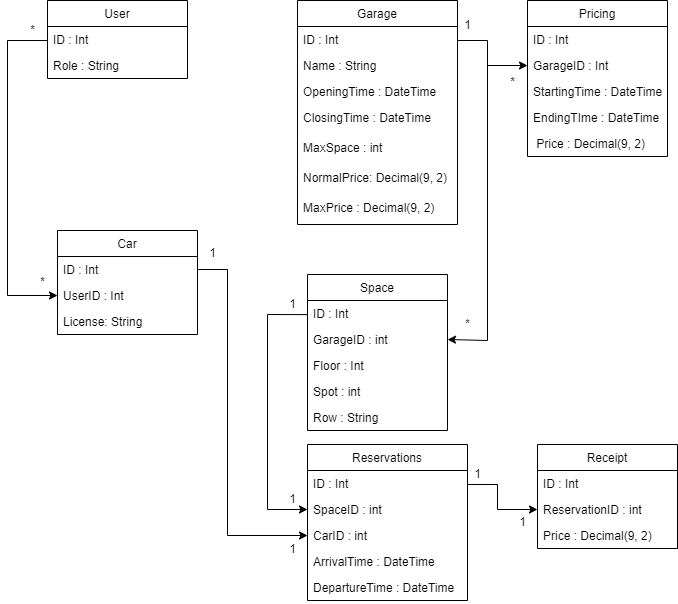

The diagram above was exported from draw.io. Its source (the exported page's mxGraphModel, read from the mxfile embedded in the PNG):
<mxGraphModel dx="1185" dy="635" grid="0" gridSize="10" guides="1" tooltips="1" connect="1" arrows="1" fold="1" page="1" pageScale="1" pageWidth="1169" pageHeight="827" math="0" shadow="0">
  <root>
    <mxCell id="WIyWlLk6GJQsqaUBKTNV-0" />
    <mxCell id="WIyWlLk6GJQsqaUBKTNV-1" parent="WIyWlLk6GJQsqaUBKTNV-0" />
    <mxCell id="80VO_fx00pd-nr5hWu7F-0" value="User" style="swimlane;fontStyle=0;childLayout=stackLayout;horizontal=1;startSize=26;fillColor=none;horizontalStack=0;resizeParent=1;resizeParentMax=0;resizeLast=0;collapsible=1;marginBottom=0;" parent="WIyWlLk6GJQsqaUBKTNV-1" vertex="1">
      <mxGeometry x="320" y="200" width="140" height="78" as="geometry" />
    </mxCell>
    <mxCell id="80VO_fx00pd-nr5hWu7F-1" value="ID : Int" style="text;strokeColor=none;fillColor=none;align=left;verticalAlign=top;spacingLeft=4;spacingRight=4;overflow=hidden;rotatable=0;points=[[0,0.5],[1,0.5]];portConstraint=eastwest;" parent="80VO_fx00pd-nr5hWu7F-0" vertex="1">
      <mxGeometry y="26" width="140" height="26" as="geometry" />
    </mxCell>
    <mxCell id="80VO_fx00pd-nr5hWu7F-21" value="Role : String" style="text;strokeColor=none;fillColor=none;align=left;verticalAlign=top;spacingLeft=4;spacingRight=4;overflow=hidden;rotatable=0;points=[[0,0.5],[1,0.5]];portConstraint=eastwest;" parent="80VO_fx00pd-nr5hWu7F-0" vertex="1">
      <mxGeometry y="52" width="140" height="26" as="geometry" />
    </mxCell>
    <mxCell id="80VO_fx00pd-nr5hWu7F-4" value="Car" style="swimlane;fontStyle=0;childLayout=stackLayout;horizontal=1;startSize=26;fillColor=none;horizontalStack=0;resizeParent=1;resizeParentMax=0;resizeLast=0;collapsible=1;marginBottom=0;" parent="WIyWlLk6GJQsqaUBKTNV-1" vertex="1">
      <mxGeometry x="330" y="430" width="140" height="104" as="geometry" />
    </mxCell>
    <mxCell id="80VO_fx00pd-nr5hWu7F-5" value="ID : Int" style="text;strokeColor=none;fillColor=none;align=left;verticalAlign=top;spacingLeft=4;spacingRight=4;overflow=hidden;rotatable=0;points=[[0,0.5],[1,0.5]];portConstraint=eastwest;" parent="80VO_fx00pd-nr5hWu7F-4" vertex="1">
      <mxGeometry y="26" width="140" height="26" as="geometry" />
    </mxCell>
    <mxCell id="80VO_fx00pd-nr5hWu7F-6" value="UserID : Int" style="text;strokeColor=none;fillColor=none;align=left;verticalAlign=top;spacingLeft=4;spacingRight=4;overflow=hidden;rotatable=0;points=[[0,0.5],[1,0.5]];portConstraint=eastwest;" parent="80VO_fx00pd-nr5hWu7F-4" vertex="1">
      <mxGeometry y="52" width="140" height="26" as="geometry" />
    </mxCell>
    <mxCell id="80VO_fx00pd-nr5hWu7F-7" value="License: String" style="text;strokeColor=none;fillColor=none;align=left;verticalAlign=top;spacingLeft=4;spacingRight=4;overflow=hidden;rotatable=0;points=[[0,0.5],[1,0.5]];portConstraint=eastwest;" parent="80VO_fx00pd-nr5hWu7F-4" vertex="1">
      <mxGeometry y="78" width="140" height="26" as="geometry" />
    </mxCell>
    <mxCell id="80VO_fx00pd-nr5hWu7F-8" value="Garage" style="swimlane;fontStyle=0;childLayout=stackLayout;horizontal=1;startSize=26;fillColor=none;horizontalStack=0;resizeParent=1;resizeParentMax=0;resizeLast=0;collapsible=1;marginBottom=0;" parent="WIyWlLk6GJQsqaUBKTNV-1" vertex="1">
      <mxGeometry x="570" y="200" width="160" height="224" as="geometry" />
    </mxCell>
    <mxCell id="80VO_fx00pd-nr5hWu7F-9" value="ID : Int" style="text;strokeColor=none;fillColor=none;align=left;verticalAlign=top;spacingLeft=4;spacingRight=4;overflow=hidden;rotatable=0;points=[[0,0.5],[1,0.5]];portConstraint=eastwest;" parent="80VO_fx00pd-nr5hWu7F-8" vertex="1">
      <mxGeometry y="26" width="160" height="26" as="geometry" />
    </mxCell>
    <mxCell id="80VO_fx00pd-nr5hWu7F-10" value="Name : String" style="text;strokeColor=none;fillColor=none;align=left;verticalAlign=top;spacingLeft=4;spacingRight=4;overflow=hidden;rotatable=0;points=[[0,0.5],[1,0.5]];portConstraint=eastwest;" parent="80VO_fx00pd-nr5hWu7F-8" vertex="1">
      <mxGeometry y="52" width="160" height="26" as="geometry" />
    </mxCell>
    <mxCell id="80VO_fx00pd-nr5hWu7F-19" value="OpeningTime : DateTime" style="text;strokeColor=none;fillColor=none;align=left;verticalAlign=top;spacingLeft=4;spacingRight=4;overflow=hidden;rotatable=0;points=[[0,0.5],[1,0.5]];portConstraint=eastwest;" parent="80VO_fx00pd-nr5hWu7F-8" vertex="1">
      <mxGeometry y="78" width="160" height="26" as="geometry" />
    </mxCell>
    <mxCell id="80VO_fx00pd-nr5hWu7F-20" value="ClosingTime : DateTime" style="text;strokeColor=none;fillColor=none;align=left;verticalAlign=top;spacingLeft=4;spacingRight=4;overflow=hidden;rotatable=0;points=[[0,0.5],[1,0.5]];portConstraint=eastwest;" parent="80VO_fx00pd-nr5hWu7F-8" vertex="1">
      <mxGeometry y="104" width="160" height="30" as="geometry" />
    </mxCell>
    <mxCell id="80VO_fx00pd-nr5hWu7F-28" value="MaxSpace : int" style="text;strokeColor=none;fillColor=none;align=left;verticalAlign=top;spacingLeft=4;spacingRight=4;overflow=hidden;rotatable=0;points=[[0,0.5],[1,0.5]];portConstraint=eastwest;" parent="80VO_fx00pd-nr5hWu7F-8" vertex="1">
      <mxGeometry y="134" width="160" height="30" as="geometry" />
    </mxCell>
    <mxCell id="80VO_fx00pd-nr5hWu7F-86" value="NormalPrice: Decimal(9, 2)" style="text;strokeColor=none;fillColor=none;align=left;verticalAlign=top;spacingLeft=4;spacingRight=4;overflow=hidden;rotatable=0;points=[[0,0.5],[1,0.5]];portConstraint=eastwest;" parent="80VO_fx00pd-nr5hWu7F-8" vertex="1">
      <mxGeometry y="164" width="160" height="30" as="geometry" />
    </mxCell>
    <mxCell id="80VO_fx00pd-nr5hWu7F-87" value="MaxPrice : Decimal(9, 2)" style="text;strokeColor=none;fillColor=none;align=left;verticalAlign=top;spacingLeft=4;spacingRight=4;overflow=hidden;rotatable=0;points=[[0,0.5],[1,0.5]];portConstraint=eastwest;" parent="80VO_fx00pd-nr5hWu7F-8" vertex="1">
      <mxGeometry y="194" width="160" height="30" as="geometry" />
    </mxCell>
    <mxCell id="80VO_fx00pd-nr5hWu7F-12" value="Pricing" style="swimlane;fontStyle=0;childLayout=stackLayout;horizontal=1;startSize=26;fillColor=none;horizontalStack=0;resizeParent=1;resizeParentMax=0;resizeLast=0;collapsible=1;marginBottom=0;" parent="WIyWlLk6GJQsqaUBKTNV-1" vertex="1">
      <mxGeometry x="800" y="200" width="140" height="156" as="geometry" />
    </mxCell>
    <mxCell id="80VO_fx00pd-nr5hWu7F-13" value="ID : Int" style="text;strokeColor=none;fillColor=none;align=left;verticalAlign=top;spacingLeft=4;spacingRight=4;overflow=hidden;rotatable=0;points=[[0,0.5],[1,0.5]];portConstraint=eastwest;" parent="80VO_fx00pd-nr5hWu7F-12" vertex="1">
      <mxGeometry y="26" width="140" height="26" as="geometry" />
    </mxCell>
    <mxCell id="80VO_fx00pd-nr5hWu7F-15" value="GarageID : Int" style="text;strokeColor=none;fillColor=none;align=left;verticalAlign=top;spacingLeft=4;spacingRight=4;overflow=hidden;rotatable=0;points=[[0,0.5],[1,0.5]];portConstraint=eastwest;" parent="80VO_fx00pd-nr5hWu7F-12" vertex="1">
      <mxGeometry y="52" width="140" height="26" as="geometry" />
    </mxCell>
    <mxCell id="80VO_fx00pd-nr5hWu7F-16" value="StartingTime : DateTime" style="text;strokeColor=none;fillColor=none;align=left;verticalAlign=top;spacingLeft=4;spacingRight=4;overflow=hidden;rotatable=0;points=[[0,0.5],[1,0.5]];portConstraint=eastwest;" parent="80VO_fx00pd-nr5hWu7F-12" vertex="1">
      <mxGeometry y="78" width="140" height="26" as="geometry" />
    </mxCell>
    <mxCell id="80VO_fx00pd-nr5hWu7F-17" value="EndingTIme : DateTime" style="text;strokeColor=none;fillColor=none;align=left;verticalAlign=top;spacingLeft=4;spacingRight=4;overflow=hidden;rotatable=0;points=[[0,0.5],[1,0.5]];portConstraint=eastwest;" parent="80VO_fx00pd-nr5hWu7F-12" vertex="1">
      <mxGeometry y="104" width="140" height="26" as="geometry" />
    </mxCell>
    <mxCell id="80VO_fx00pd-nr5hWu7F-18" value=" Price : Decimal(9, 2)&#10;" style="text;strokeColor=none;fillColor=none;align=left;verticalAlign=top;spacingLeft=4;spacingRight=4;overflow=hidden;rotatable=0;points=[[0,0.5],[1,0.5]];portConstraint=eastwest;" parent="80VO_fx00pd-nr5hWu7F-12" vertex="1">
      <mxGeometry y="130" width="140" height="26" as="geometry" />
    </mxCell>
    <mxCell id="80VO_fx00pd-nr5hWu7F-22" value="Reservations" style="swimlane;fontStyle=0;childLayout=stackLayout;horizontal=1;startSize=26;fillColor=none;horizontalStack=0;resizeParent=1;resizeParentMax=0;resizeLast=0;collapsible=1;marginBottom=0;" parent="WIyWlLk6GJQsqaUBKTNV-1" vertex="1">
      <mxGeometry x="580" y="644" width="160" height="156" as="geometry" />
    </mxCell>
    <mxCell id="80VO_fx00pd-nr5hWu7F-23" value="ID : Int" style="text;strokeColor=none;fillColor=none;align=left;verticalAlign=top;spacingLeft=4;spacingRight=4;overflow=hidden;rotatable=0;points=[[0,0.5],[1,0.5]];portConstraint=eastwest;" parent="80VO_fx00pd-nr5hWu7F-22" vertex="1">
      <mxGeometry y="26" width="160" height="26" as="geometry" />
    </mxCell>
    <mxCell id="80VO_fx00pd-nr5hWu7F-24" value="SpaceID : int" style="text;strokeColor=none;fillColor=none;align=left;verticalAlign=top;spacingLeft=4;spacingRight=4;overflow=hidden;rotatable=0;points=[[0,0.5],[1,0.5]];portConstraint=eastwest;" parent="80VO_fx00pd-nr5hWu7F-22" vertex="1">
      <mxGeometry y="52" width="160" height="26" as="geometry" />
    </mxCell>
    <mxCell id="80VO_fx00pd-nr5hWu7F-25" value="CarID : int" style="text;strokeColor=none;fillColor=none;align=left;verticalAlign=top;spacingLeft=4;spacingRight=4;overflow=hidden;rotatable=0;points=[[0,0.5],[1,0.5]];portConstraint=eastwest;" parent="80VO_fx00pd-nr5hWu7F-22" vertex="1">
      <mxGeometry y="78" width="160" height="26" as="geometry" />
    </mxCell>
    <mxCell id="80VO_fx00pd-nr5hWu7F-40" value="ArrivalTime : DateTime" style="text;strokeColor=none;fillColor=none;align=left;verticalAlign=top;spacingLeft=4;spacingRight=4;overflow=hidden;rotatable=0;points=[[0,0.5],[1,0.5]];portConstraint=eastwest;" parent="80VO_fx00pd-nr5hWu7F-22" vertex="1">
      <mxGeometry y="104" width="160" height="26" as="geometry" />
    </mxCell>
    <mxCell id="80VO_fx00pd-nr5hWu7F-41" value="DepartureTime : DateTime" style="text;strokeColor=none;fillColor=none;align=left;verticalAlign=top;spacingLeft=4;spacingRight=4;overflow=hidden;rotatable=0;points=[[0,0.5],[1,0.5]];portConstraint=eastwest;" parent="80VO_fx00pd-nr5hWu7F-22" vertex="1">
      <mxGeometry y="130" width="160" height="26" as="geometry" />
    </mxCell>
    <mxCell id="80VO_fx00pd-nr5hWu7F-29" value="Space" style="swimlane;fontStyle=0;childLayout=stackLayout;horizontal=1;startSize=26;fillColor=none;horizontalStack=0;resizeParent=1;resizeParentMax=0;resizeLast=0;collapsible=1;marginBottom=0;" parent="WIyWlLk6GJQsqaUBKTNV-1" vertex="1">
      <mxGeometry x="580" y="474" width="140" height="156" as="geometry" />
    </mxCell>
    <mxCell id="80VO_fx00pd-nr5hWu7F-30" value="ID : Int" style="text;strokeColor=none;fillColor=none;align=left;verticalAlign=top;spacingLeft=4;spacingRight=4;overflow=hidden;rotatable=0;points=[[0,0.5],[1,0.5]];portConstraint=eastwest;" parent="80VO_fx00pd-nr5hWu7F-29" vertex="1">
      <mxGeometry y="26" width="140" height="26" as="geometry" />
    </mxCell>
    <mxCell id="80VO_fx00pd-nr5hWu7F-34" value="GarageID : int" style="text;strokeColor=none;fillColor=none;align=left;verticalAlign=top;spacingLeft=4;spacingRight=4;overflow=hidden;rotatable=0;points=[[0,0.5],[1,0.5]];portConstraint=eastwest;" parent="80VO_fx00pd-nr5hWu7F-29" vertex="1">
      <mxGeometry y="52" width="140" height="26" as="geometry" />
    </mxCell>
    <mxCell id="80VO_fx00pd-nr5hWu7F-35" value="Floor : Int" style="text;strokeColor=none;fillColor=none;align=left;verticalAlign=top;spacingLeft=4;spacingRight=4;overflow=hidden;rotatable=0;points=[[0,0.5],[1,0.5]];portConstraint=eastwest;" parent="80VO_fx00pd-nr5hWu7F-29" vertex="1">
      <mxGeometry y="78" width="140" height="26" as="geometry" />
    </mxCell>
    <mxCell id="80VO_fx00pd-nr5hWu7F-37" value="Spot : int" style="text;strokeColor=none;fillColor=none;align=left;verticalAlign=top;spacingLeft=4;spacingRight=4;overflow=hidden;rotatable=0;points=[[0,0.5],[1,0.5]];portConstraint=eastwest;" parent="80VO_fx00pd-nr5hWu7F-29" vertex="1">
      <mxGeometry y="104" width="140" height="26" as="geometry" />
    </mxCell>
    <mxCell id="2TjZV7JqXfAMSDK1jNNd-0" value="Row : String" style="text;strokeColor=none;fillColor=none;align=left;verticalAlign=top;spacingLeft=4;spacingRight=4;overflow=hidden;rotatable=0;points=[[0,0.5],[1,0.5]];portConstraint=eastwest;" vertex="1" parent="80VO_fx00pd-nr5hWu7F-29">
      <mxGeometry y="130" width="140" height="26" as="geometry" />
    </mxCell>
    <mxCell id="80VO_fx00pd-nr5hWu7F-43" value="" style="endArrow=classic;html=1;rounded=0;entryX=0;entryY=0.5;entryDx=0;entryDy=0;" parent="WIyWlLk6GJQsqaUBKTNV-1" target="80VO_fx00pd-nr5hWu7F-6" edge="1">
      <mxGeometry width="50" height="50" relative="1" as="geometry">
        <mxPoint x="310" y="240" as="sourcePoint" />
        <mxPoint x="210" y="220" as="targetPoint" />
        <Array as="points">
          <mxPoint x="320" y="240" />
          <mxPoint x="280" y="240" />
          <mxPoint x="280" y="495" />
        </Array>
      </mxGeometry>
    </mxCell>
    <mxCell id="80VO_fx00pd-nr5hWu7F-44" value="*" style="text;html=1;align=center;verticalAlign=middle;resizable=0;points=[];autosize=1;strokeColor=none;fillColor=none;" parent="WIyWlLk6GJQsqaUBKTNV-1" vertex="1">
      <mxGeometry x="290" y="215" width="30" height="30" as="geometry" />
    </mxCell>
    <mxCell id="80VO_fx00pd-nr5hWu7F-45" value="*" style="text;html=1;align=center;verticalAlign=middle;resizable=0;points=[];autosize=1;strokeColor=none;fillColor=none;" parent="WIyWlLk6GJQsqaUBKTNV-1" vertex="1">
      <mxGeometry x="300" y="467" width="30" height="30" as="geometry" />
    </mxCell>
    <mxCell id="80VO_fx00pd-nr5hWu7F-46" value="" style="endArrow=classic;html=1;rounded=0;exitX=1;exitY=0.5;exitDx=0;exitDy=0;entryX=0;entryY=0.5;entryDx=0;entryDy=0;" parent="WIyWlLk6GJQsqaUBKTNV-1" source="80VO_fx00pd-nr5hWu7F-5" target="80VO_fx00pd-nr5hWu7F-25" edge="1">
      <mxGeometry width="50" height="50" relative="1" as="geometry">
        <mxPoint x="490" y="494" as="sourcePoint" />
        <mxPoint x="540" y="444" as="targetPoint" />
        <Array as="points">
          <mxPoint x="500" y="469" />
          <mxPoint x="500" y="735" />
        </Array>
      </mxGeometry>
    </mxCell>
    <mxCell id="80VO_fx00pd-nr5hWu7F-48" value="" style="endArrow=classic;html=1;rounded=0;exitX=0.999;exitY=0.538;exitDx=0;exitDy=0;entryX=0;entryY=0.5;entryDx=0;entryDy=0;exitPerimeter=0;" parent="WIyWlLk6GJQsqaUBKTNV-1" source="80VO_fx00pd-nr5hWu7F-9" target="80VO_fx00pd-nr5hWu7F-15" edge="1">
      <mxGeometry width="50" height="50" relative="1" as="geometry">
        <mxPoint x="730" y="250" as="sourcePoint" />
        <mxPoint x="780" y="200" as="targetPoint" />
        <Array as="points">
          <mxPoint x="760" y="240" />
          <mxPoint x="760" y="265" />
        </Array>
      </mxGeometry>
    </mxCell>
    <mxCell id="80VO_fx00pd-nr5hWu7F-62" value="1" style="text;html=1;align=center;verticalAlign=middle;resizable=0;points=[];autosize=1;strokeColor=none;fillColor=none;" parent="WIyWlLk6GJQsqaUBKTNV-1" vertex="1">
      <mxGeometry x="725" y="210" width="30" height="30" as="geometry" />
    </mxCell>
    <mxCell id="80VO_fx00pd-nr5hWu7F-63" value="*" style="text;html=1;align=center;verticalAlign=middle;resizable=0;points=[];autosize=1;strokeColor=none;fillColor=none;" parent="WIyWlLk6GJQsqaUBKTNV-1" vertex="1">
      <mxGeometry x="770" y="267" width="30" height="30" as="geometry" />
    </mxCell>
    <mxCell id="80VO_fx00pd-nr5hWu7F-68" value="1" style="text;html=1;align=center;verticalAlign=middle;resizable=0;points=[];autosize=1;strokeColor=none;fillColor=none;" parent="WIyWlLk6GJQsqaUBKTNV-1" vertex="1">
      <mxGeometry x="470" y="438" width="30" height="30" as="geometry" />
    </mxCell>
    <mxCell id="80VO_fx00pd-nr5hWu7F-69" value="1" style="text;html=1;align=center;verticalAlign=middle;resizable=0;points=[];autosize=1;strokeColor=none;fillColor=none;" parent="WIyWlLk6GJQsqaUBKTNV-1" vertex="1">
      <mxGeometry x="550" y="734" width="30" height="30" as="geometry" />
    </mxCell>
    <mxCell id="80VO_fx00pd-nr5hWu7F-73" value="" style="endArrow=classic;html=1;rounded=0;entryX=1;entryY=0.5;entryDx=0;entryDy=0;" parent="WIyWlLk6GJQsqaUBKTNV-1" target="80VO_fx00pd-nr5hWu7F-34" edge="1">
      <mxGeometry width="50" height="50" relative="1" as="geometry">
        <mxPoint x="760" y="260" as="sourcePoint" />
        <mxPoint x="820" y="410" as="targetPoint" />
        <Array as="points">
          <mxPoint x="760" y="540" />
        </Array>
      </mxGeometry>
    </mxCell>
    <mxCell id="80VO_fx00pd-nr5hWu7F-74" value="*" style="text;html=1;align=center;verticalAlign=middle;resizable=0;points=[];autosize=1;strokeColor=none;fillColor=none;" parent="WIyWlLk6GJQsqaUBKTNV-1" vertex="1">
      <mxGeometry x="725" y="509" width="30" height="30" as="geometry" />
    </mxCell>
    <mxCell id="80VO_fx00pd-nr5hWu7F-75" value="" style="endArrow=classic;html=1;rounded=0;exitX=-0.001;exitY=0.543;exitDx=0;exitDy=0;entryX=0;entryY=0.5;entryDx=0;entryDy=0;exitPerimeter=0;" parent="WIyWlLk6GJQsqaUBKTNV-1" source="80VO_fx00pd-nr5hWu7F-30" target="80VO_fx00pd-nr5hWu7F-24" edge="1">
      <mxGeometry width="50" height="50" relative="1" as="geometry">
        <mxPoint x="520" y="634" as="sourcePoint" />
        <mxPoint x="570" y="584" as="targetPoint" />
        <Array as="points">
          <mxPoint x="540" y="514" />
          <mxPoint x="540" y="709" />
        </Array>
      </mxGeometry>
    </mxCell>
    <mxCell id="80VO_fx00pd-nr5hWu7F-76" value="1" style="text;html=1;align=center;verticalAlign=middle;resizable=0;points=[];autosize=1;strokeColor=none;fillColor=none;" parent="WIyWlLk6GJQsqaUBKTNV-1" vertex="1">
      <mxGeometry x="550" y="684" width="30" height="30" as="geometry" />
    </mxCell>
    <mxCell id="80VO_fx00pd-nr5hWu7F-77" value="1" style="text;html=1;align=center;verticalAlign=middle;resizable=0;points=[];autosize=1;strokeColor=none;fillColor=none;" parent="WIyWlLk6GJQsqaUBKTNV-1" vertex="1">
      <mxGeometry x="550" y="489" width="30" height="30" as="geometry" />
    </mxCell>
    <mxCell id="80VO_fx00pd-nr5hWu7F-78" value="Receipt" style="swimlane;fontStyle=0;childLayout=stackLayout;horizontal=1;startSize=26;fillColor=none;horizontalStack=0;resizeParent=1;resizeParentMax=0;resizeLast=0;collapsible=1;marginBottom=0;" parent="WIyWlLk6GJQsqaUBKTNV-1" vertex="1">
      <mxGeometry x="810" y="644" width="140" height="104" as="geometry" />
    </mxCell>
    <mxCell id="80VO_fx00pd-nr5hWu7F-79" value="ID : Int" style="text;strokeColor=none;fillColor=none;align=left;verticalAlign=top;spacingLeft=4;spacingRight=4;overflow=hidden;rotatable=0;points=[[0,0.5],[1,0.5]];portConstraint=eastwest;" parent="80VO_fx00pd-nr5hWu7F-78" vertex="1">
      <mxGeometry y="26" width="140" height="26" as="geometry" />
    </mxCell>
    <mxCell id="80VO_fx00pd-nr5hWu7F-80" value="ReservationID : int" style="text;strokeColor=none;fillColor=none;align=left;verticalAlign=top;spacingLeft=4;spacingRight=4;overflow=hidden;rotatable=0;points=[[0,0.5],[1,0.5]];portConstraint=eastwest;" parent="80VO_fx00pd-nr5hWu7F-78" vertex="1">
      <mxGeometry y="52" width="140" height="26" as="geometry" />
    </mxCell>
    <mxCell id="80VO_fx00pd-nr5hWu7F-82" value="Price : Decimal(9, 2)" style="text;strokeColor=none;fillColor=none;align=left;verticalAlign=top;spacingLeft=4;spacingRight=4;overflow=hidden;rotatable=0;points=[[0,0.5],[1,0.5]];portConstraint=eastwest;" parent="80VO_fx00pd-nr5hWu7F-78" vertex="1">
      <mxGeometry y="78" width="140" height="26" as="geometry" />
    </mxCell>
    <mxCell id="80VO_fx00pd-nr5hWu7F-83" value="" style="endArrow=classic;html=1;rounded=0;entryX=0;entryY=0.5;entryDx=0;entryDy=0;exitX=0.999;exitY=0.537;exitDx=0;exitDy=0;exitPerimeter=0;" parent="WIyWlLk6GJQsqaUBKTNV-1" source="80VO_fx00pd-nr5hWu7F-23" target="80VO_fx00pd-nr5hWu7F-80" edge="1">
      <mxGeometry width="50" height="50" relative="1" as="geometry">
        <mxPoint x="800" y="694" as="sourcePoint" />
        <mxPoint x="850" y="644" as="targetPoint" />
        <Array as="points">
          <mxPoint x="770" y="684" />
          <mxPoint x="770" y="709" />
        </Array>
      </mxGeometry>
    </mxCell>
    <mxCell id="80VO_fx00pd-nr5hWu7F-84" value="1" style="text;html=1;align=center;verticalAlign=middle;resizable=0;points=[];autosize=1;strokeColor=none;fillColor=none;" parent="WIyWlLk6GJQsqaUBKTNV-1" vertex="1">
      <mxGeometry x="735" y="659" width="30" height="30" as="geometry" />
    </mxCell>
    <mxCell id="80VO_fx00pd-nr5hWu7F-85" value="1" style="text;html=1;align=center;verticalAlign=middle;resizable=0;points=[];autosize=1;strokeColor=none;fillColor=none;" parent="WIyWlLk6GJQsqaUBKTNV-1" vertex="1">
      <mxGeometry x="780" y="707" width="30" height="30" as="geometry" />
    </mxCell>
  </root>
</mxGraphModel>